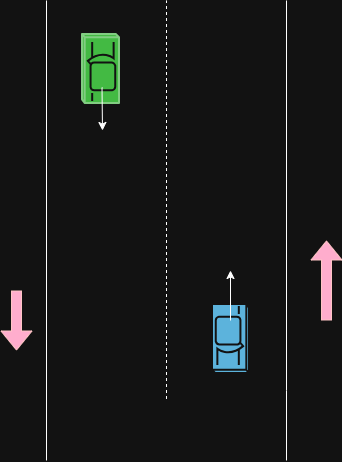

The diagram above was exported from draw.io. Its source (the exported page's mxGraphModel, read from the mxfile embedded in the PNG):
<mxGraphModel dx="872" dy="473" grid="1" gridSize="10" guides="1" tooltips="1" connect="1" arrows="1" fold="1" page="1" pageScale="1" pageWidth="827" pageHeight="1169" math="0" shadow="0">
  <root>
    <mxCell id="0" />
    <mxCell id="1" parent="0" />
    <mxCell id="A_zpr4MYEhEywqYuEQUG-1" value="" style="endArrow=none;html=1;rounded=0;" edge="1" parent="1">
      <mxGeometry width="50" height="50" relative="1" as="geometry">
        <mxPoint x="400" y="560" as="sourcePoint" />
        <mxPoint x="400" y="100" as="targetPoint" />
      </mxGeometry>
    </mxCell>
    <mxCell id="A_zpr4MYEhEywqYuEQUG-2" value="" style="endArrow=none;html=1;rounded=0;" edge="1" parent="1">
      <mxGeometry width="50" height="50" relative="1" as="geometry">
        <mxPoint x="640" y="560" as="sourcePoint" />
        <mxPoint x="640" y="100" as="targetPoint" />
        <Array as="points">
          <mxPoint x="640" y="490" />
        </Array>
      </mxGeometry>
    </mxCell>
    <mxCell id="A_zpr4MYEhEywqYuEQUG-3" value="" style="sketch=0;html=1;pointerEvents=1;dashed=0;fillColor=#036897;strokeColor=#ffffff;strokeWidth=2;verticalLabelPosition=bottom;verticalAlign=top;align=center;outlineConnect=0;shape=mxgraph.cisco.misc.car;rotation=90;" vertex="1" parent="1">
      <mxGeometry x="550" y="420" width="69" height="37" as="geometry" />
    </mxCell>
    <mxCell id="A_zpr4MYEhEywqYuEQUG-4" value="" style="shape=flexArrow;endArrow=classic;html=1;rounded=0;fillColor=#a20025;strokeColor=#6F0000;" edge="1" parent="1">
      <mxGeometry width="50" height="50" relative="1" as="geometry">
        <mxPoint x="680" y="420" as="sourcePoint" />
        <mxPoint x="680" y="340" as="targetPoint" />
      </mxGeometry>
    </mxCell>
    <mxCell id="A_zpr4MYEhEywqYuEQUG-5" value="" style="endArrow=none;dashed=1;html=1;rounded=0;" edge="1" parent="1">
      <mxGeometry width="50" height="50" relative="1" as="geometry">
        <mxPoint x="520" y="498.5" as="sourcePoint" />
        <mxPoint x="520" y="100" as="targetPoint" />
        <Array as="points" />
      </mxGeometry>
    </mxCell>
    <mxCell id="A_zpr4MYEhEywqYuEQUG-6" value="" style="shape=flexArrow;endArrow=classic;html=1;rounded=0;fillColor=#a20025;strokeColor=#6F0000;" edge="1" parent="1">
      <mxGeometry width="50" height="50" relative="1" as="geometry">
        <mxPoint x="370" y="390" as="sourcePoint" />
        <mxPoint x="370" y="450" as="targetPoint" />
      </mxGeometry>
    </mxCell>
    <mxCell id="A_zpr4MYEhEywqYuEQUG-11" value="" style="endArrow=classic;html=1;rounded=0;" edge="1" parent="1">
      <mxGeometry width="50" height="50" relative="1" as="geometry">
        <mxPoint x="584" y="420" as="sourcePoint" />
        <mxPoint x="584" y="370" as="targetPoint" />
      </mxGeometry>
    </mxCell>
    <mxCell id="A_zpr4MYEhEywqYuEQUG-16" value="" style="sketch=0;html=1;pointerEvents=1;dashed=0;fillColor=#008a00;strokeColor=#005700;strokeWidth=2;verticalLabelPosition=bottom;verticalAlign=top;align=center;outlineConnect=0;shape=mxgraph.cisco.misc.car;fontColor=#ffffff;rotation=-90;" vertex="1" parent="1">
      <mxGeometry x="420" y="150" width="69" height="37" as="geometry" />
    </mxCell>
    <mxCell id="A_zpr4MYEhEywqYuEQUG-17" value="" style="endArrow=classic;html=1;rounded=0;" edge="1" parent="1">
      <mxGeometry width="50" height="50" relative="1" as="geometry">
        <mxPoint x="455.5" y="187" as="sourcePoint" />
        <mxPoint x="456" y="230" as="targetPoint" />
      </mxGeometry>
    </mxCell>
  </root>
</mxGraphModel>